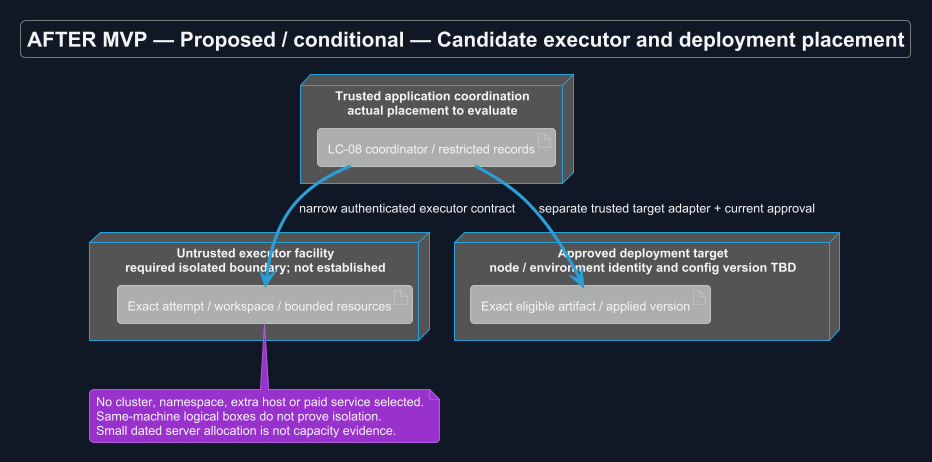

The diagram above was rendered by PlantUML. Its source (embedded in the PNG):
@startuml
!theme cyborg
skinparam backgroundColor #111827
skinparam defaultFontColor #F3F4F6
title AFTER MVP — Proposed / conditional — Candidate executor and deployment placement
skinparam backgroundColor #111827
skinparam shadowing false
skinparam defaultFontName Arial

node "Trusted application coordination\nactual placement to evaluate" {
 artifact "LC-08 coordinator / restricted records" as C
}
node "Untrusted executor facility\nrequired isolated boundary; not established" {
 artifact "Exact attempt / workspace / bounded resources" as E
}
node "Approved deployment target\nnode / environment identity and config version TBD" {
 artifact "Exact eligible artifact / applied version" as T
}
C --> E : narrow authenticated executor contract
C --> T : separate trusted target adapter + current approval
note bottom of E
 No cluster, namespace, extra host or paid service selected.
 Same-machine logical boxes do not prove isolation.
 Small dated server allocation is not capacity evidence.
end note

@enduml